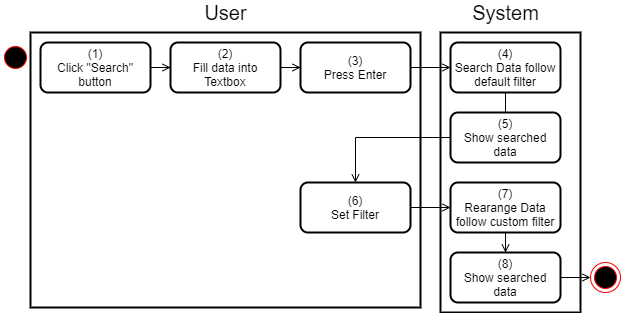

The diagram above was exported from draw.io. Its source (the exported page's mxGraphModel, read from the mxfile embedded in the PNG):
<mxGraphModel dx="1102" dy="905" grid="1" gridSize="10" guides="1" tooltips="1" connect="1" arrows="1" fold="1" page="1" pageScale="1" pageWidth="850" pageHeight="1100" math="0" shadow="0">
  <root>
    <mxCell id="z6E8HIsmzAShFYcAKuIr-0" />
    <mxCell id="z6E8HIsmzAShFYcAKuIr-1" parent="z6E8HIsmzAShFYcAKuIr-0" />
    <mxCell id="p0rRdoJDZSFnBCzWnDX_-0" value="" style="rounded=0;whiteSpace=wrap;html=1;strokeWidth=2;" parent="z6E8HIsmzAShFYcAKuIr-1" vertex="1">
      <mxGeometry x="550" y="400" width="140" height="280" as="geometry" />
    </mxCell>
    <mxCell id="p0rRdoJDZSFnBCzWnDX_-1" value="" style="rounded=0;whiteSpace=wrap;html=1;strokeWidth=2;" parent="z6E8HIsmzAShFYcAKuIr-1" vertex="1">
      <mxGeometry x="140" y="400" width="390" height="275" as="geometry" />
    </mxCell>
    <mxCell id="p0rRdoJDZSFnBCzWnDX_-2" value="&lt;font style=&quot;font-size: 20px&quot;&gt;User&lt;/font&gt;" style="text;html=1;align=center;verticalAlign=middle;resizable=0;points=[];autosize=1;strokeColor=none;fillColor=none;" parent="z6E8HIsmzAShFYcAKuIr-1" vertex="1">
      <mxGeometry x="305" y="370" width="60" height="20" as="geometry" />
    </mxCell>
    <mxCell id="p0rRdoJDZSFnBCzWnDX_-3" value="&lt;font style=&quot;font-size: 20px&quot;&gt;System&lt;/font&gt;" style="text;html=1;align=center;verticalAlign=middle;resizable=0;points=[];autosize=1;strokeColor=none;fillColor=none;" parent="z6E8HIsmzAShFYcAKuIr-1" vertex="1">
      <mxGeometry x="575" y="370" width="80" height="20" as="geometry" />
    </mxCell>
    <mxCell id="p0rRdoJDZSFnBCzWnDX_-4" value="v&amp;nbsp; &amp;nbsp; &amp;nbsp;" style="ellipse;html=1;shape=startState;fillColor=#000000;strokeColor=#ff0000;rounded=0;" parent="z6E8HIsmzAShFYcAKuIr-1" vertex="1">
      <mxGeometry x="110" y="410" width="30" height="30" as="geometry" />
    </mxCell>
    <mxCell id="XGUEhO5SNqTqk_O7gwUu-10" value="" style="edgeStyle=orthogonalEdgeStyle;rounded=0;orthogonalLoop=1;jettySize=auto;html=1;endArrow=open;endFill=0;" parent="z6E8HIsmzAShFYcAKuIr-1" source="XGUEhO5SNqTqk_O7gwUu-0" target="XGUEhO5SNqTqk_O7gwUu-1" edge="1">
      <mxGeometry relative="1" as="geometry" />
    </mxCell>
    <mxCell id="XGUEhO5SNqTqk_O7gwUu-0" value="(1)&lt;br&gt;Click &quot;Search&quot; button" style="rounded=1;whiteSpace=wrap;html=1;strokeWidth=2;" parent="z6E8HIsmzAShFYcAKuIr-1" vertex="1">
      <mxGeometry x="150" y="410" width="110" height="50" as="geometry" />
    </mxCell>
    <mxCell id="XGUEhO5SNqTqk_O7gwUu-11" value="" style="edgeStyle=orthogonalEdgeStyle;rounded=0;orthogonalLoop=1;jettySize=auto;html=1;endArrow=open;endFill=0;" parent="z6E8HIsmzAShFYcAKuIr-1" source="XGUEhO5SNqTqk_O7gwUu-1" target="XGUEhO5SNqTqk_O7gwUu-2" edge="1">
      <mxGeometry relative="1" as="geometry" />
    </mxCell>
    <mxCell id="XGUEhO5SNqTqk_O7gwUu-1" value="(2)&lt;br&gt;Fill data into Textbox" style="rounded=1;whiteSpace=wrap;html=1;strokeWidth=2;" parent="z6E8HIsmzAShFYcAKuIr-1" vertex="1">
      <mxGeometry x="280" y="410" width="110" height="50" as="geometry" />
    </mxCell>
    <mxCell id="XGUEhO5SNqTqk_O7gwUu-12" value="" style="edgeStyle=orthogonalEdgeStyle;rounded=0;orthogonalLoop=1;jettySize=auto;html=1;endArrow=open;endFill=0;" parent="z6E8HIsmzAShFYcAKuIr-1" source="XGUEhO5SNqTqk_O7gwUu-2" target="XGUEhO5SNqTqk_O7gwUu-4" edge="1">
      <mxGeometry relative="1" as="geometry" />
    </mxCell>
    <mxCell id="XGUEhO5SNqTqk_O7gwUu-2" value="(3)&lt;br&gt;Press Enter" style="rounded=1;whiteSpace=wrap;html=1;strokeWidth=2;" parent="z6E8HIsmzAShFYcAKuIr-1" vertex="1">
      <mxGeometry x="410" y="410" width="110" height="50" as="geometry" />
    </mxCell>
    <mxCell id="XGUEhO5SNqTqk_O7gwUu-13" style="edgeStyle=orthogonalEdgeStyle;rounded=0;orthogonalLoop=1;jettySize=auto;html=1;entryX=1;entryY=0.5;entryDx=0;entryDy=0;endArrow=open;endFill=0;" parent="z6E8HIsmzAShFYcAKuIr-1" source="XGUEhO5SNqTqk_O7gwUu-4" target="XGUEhO5SNqTqk_O7gwUu-6" edge="1">
      <mxGeometry relative="1" as="geometry">
        <Array as="points">
          <mxPoint x="615" y="505" />
        </Array>
      </mxGeometry>
    </mxCell>
    <mxCell id="XGUEhO5SNqTqk_O7gwUu-4" value="(4)&lt;br&gt;Search Data follow default filter" style="rounded=1;whiteSpace=wrap;html=1;strokeWidth=2;" parent="z6E8HIsmzAShFYcAKuIr-1" vertex="1">
      <mxGeometry x="560" y="410" width="110" height="50" as="geometry" />
    </mxCell>
    <mxCell id="XGUEhO5SNqTqk_O7gwUu-16" value="" style="edgeStyle=orthogonalEdgeStyle;rounded=0;orthogonalLoop=1;jettySize=auto;html=1;endArrow=open;endFill=0;" parent="z6E8HIsmzAShFYcAKuIr-1" source="XGUEhO5SNqTqk_O7gwUu-5" target="XGUEhO5SNqTqk_O7gwUu-7" edge="1">
      <mxGeometry relative="1" as="geometry" />
    </mxCell>
    <mxCell id="XGUEhO5SNqTqk_O7gwUu-5" value="(6)&lt;br&gt;Set Filter" style="rounded=1;whiteSpace=wrap;html=1;strokeWidth=2;" parent="z6E8HIsmzAShFYcAKuIr-1" vertex="1">
      <mxGeometry x="410" y="550" width="110" height="50" as="geometry" />
    </mxCell>
    <mxCell id="XGUEhO5SNqTqk_O7gwUu-15" style="edgeStyle=orthogonalEdgeStyle;rounded=0;orthogonalLoop=1;jettySize=auto;html=1;entryX=0.5;entryY=0;entryDx=0;entryDy=0;endArrow=open;endFill=0;" parent="z6E8HIsmzAShFYcAKuIr-1" source="XGUEhO5SNqTqk_O7gwUu-6" target="XGUEhO5SNqTqk_O7gwUu-5" edge="1">
      <mxGeometry relative="1" as="geometry" />
    </mxCell>
    <mxCell id="XGUEhO5SNqTqk_O7gwUu-6" value="(5)&lt;br&gt;Show searched data" style="rounded=1;whiteSpace=wrap;html=1;strokeWidth=2;" parent="z6E8HIsmzAShFYcAKuIr-1" vertex="1">
      <mxGeometry x="560" y="480" width="110" height="50" as="geometry" />
    </mxCell>
    <mxCell id="WL6IPFIBtFjEXwslEzRP-3" value="" style="edgeStyle=orthogonalEdgeStyle;rounded=0;orthogonalLoop=1;jettySize=auto;html=1;endArrow=open;endFill=0;" parent="z6E8HIsmzAShFYcAKuIr-1" source="XGUEhO5SNqTqk_O7gwUu-7" target="XGUEhO5SNqTqk_O7gwUu-9" edge="1">
      <mxGeometry relative="1" as="geometry" />
    </mxCell>
    <mxCell id="XGUEhO5SNqTqk_O7gwUu-7" value="(7)&lt;br&gt;Rearange Data follow custom filter" style="rounded=1;whiteSpace=wrap;html=1;strokeWidth=2;" parent="z6E8HIsmzAShFYcAKuIr-1" vertex="1">
      <mxGeometry x="560" y="550" width="110" height="50" as="geometry" />
    </mxCell>
    <mxCell id="XGUEhO5SNqTqk_O7gwUu-18" style="edgeStyle=orthogonalEdgeStyle;rounded=0;orthogonalLoop=1;jettySize=auto;html=1;endArrow=open;endFill=0;" parent="z6E8HIsmzAShFYcAKuIr-1" source="XGUEhO5SNqTqk_O7gwUu-9" edge="1">
      <mxGeometry relative="1" as="geometry">
        <mxPoint x="700" y="645" as="targetPoint" />
      </mxGeometry>
    </mxCell>
    <mxCell id="XGUEhO5SNqTqk_O7gwUu-9" value="(8)&lt;br&gt;Show searched data" style="rounded=1;whiteSpace=wrap;html=1;strokeWidth=2;" parent="z6E8HIsmzAShFYcAKuIr-1" vertex="1">
      <mxGeometry x="560" y="620" width="110" height="50" as="geometry" />
    </mxCell>
    <mxCell id="noSydaZawLpBdkk_u_C9-0" value="" style="ellipse;html=1;shape=endState;fillColor=#000000;strokeColor=#ff0000;" parent="z6E8HIsmzAShFYcAKuIr-1" vertex="1">
      <mxGeometry x="700" y="630" width="30" height="30" as="geometry" />
    </mxCell>
  </root>
</mxGraphModel>